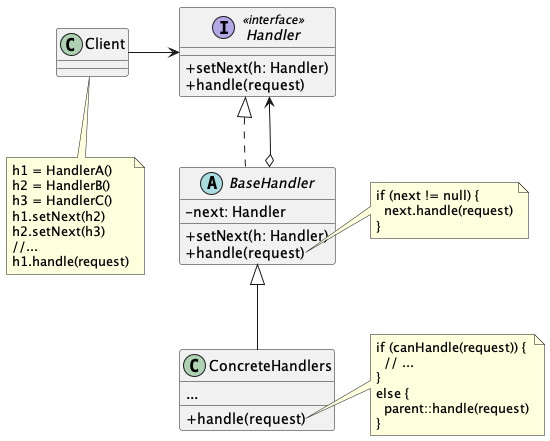

The diagram above was rendered by PlantUML. Its source (embedded in the PNG):
@startuml Chain of Responsibility Structure
skinparam ClassAttributeIconSize 0

class Client

interface Handler <<interface>> {
  + setNext(h: Handler)
  + handle(request)
}

abstract class BaseHandler implements Handler {
  - next: Handler
  + setNext(h: Handler)
  + handle(request)
}

class ConcreteHandlers extends BaseHandler {
  ...
  + handle(request)
}

BaseHandler o--> Handler

Client -> Handler

note right of BaseHandler::handle
  if (next != null) {
    next.handle(request)
  }
end note

note right of ConcreteHandlers::handle
  if (canHandle(request)) {
    // ...
  }
  else {
    parent::handle(request)
  }
end note

note bottom of Client
  h1 = HandlerA()
  h2 = HandlerB()
  h3 = HandlerC()
  h1.setNext(h2)
  h2.setNext(h3)
  //...
  h1.handle(request)
end note

@enduml